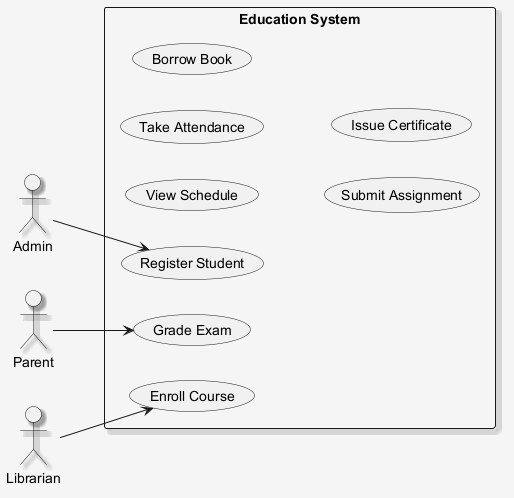

The diagram above was rendered by PlantUML. Its source (embedded in the PNG):
@startuml
skinparam shadowing false
skinparam backgroundColor #F5F5F5
skinparam shadowing true
left to right direction
actor "Admin" as Admin
actor "Parent" as Parent
actor "Librarian" as Librarian
rectangle "Education System" {
  usecase "View Schedule" as UC_ViewSchedule
  usecase "Register Student" as UC_RegisterStudent
  usecase "Enroll Course" as UC_EnrollCourse
  usecase "Grade Exam" as UC_GradeExam
  usecase "Take Attendance" as UC_TakeAttendance
  usecase "Borrow Book" as UC_BorrowBook
  usecase "Submit Assignment" as UC_SubmitAssignment
  usecase "Issue Certificate" as UC_IssueCertificate
}
Admin --> UC_RegisterStudent
Parent --> UC_GradeExam
Librarian --> UC_EnrollCourse
@enduml